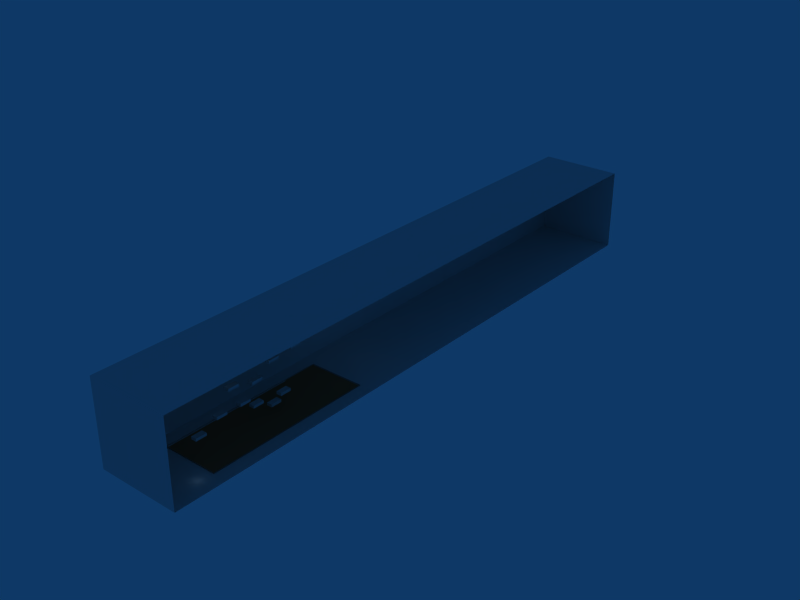 # Source: chocoLevel.blend  (saved by Blender 2.48.1; exported with 4.5.12 LTS)
import bpy
from mathutils import Matrix  # noqa: F401  (used for matrix-valued properties, if any)

bpy.ops.wm.read_factory_settings(use_empty=True)
scene = bpy.context.scene
scene.name = 'Scene'

# ---- collections
col_collection_1 = bpy.data.collections.new('Collection 1'); scene.collection.children.link(col_collection_1)
col_stairs = bpy.data.collections.new('Stairs')  # instanced only; not linked into the scene
col_fat = bpy.data.collections.new('Fat')  # instanced only; not linked into the scene

# ---- materials (node trees are filled in below, after node groups)
mat_chocolate = bpy.data.materials.new('Chocolate')
mat_chocolate.alpha_threshold = 0.0
mat_chocolate.diffuse_color = (0.6611, 0.3503, 0.2206, 1.0)
mat_chocolate.roughness = 0.5
mat_chocolate.specular_intensity = 2.0
mat_chocolate.line_color = (0.0, 0.0, 0.0, 1.0)
mat_material = bpy.data.materials.new('Material')
mat_material_1 = bpy.data.materials.new('Material')
mat_material_1.alpha_threshold = 0.0
mat_material_1.diffuse_color = (0.5222, 0.5146, 0.5146, 1.0)
mat_material_1.roughness = 0.5
mat_material_1.line_color = (0.0, 0.0, 0.0, 1.0)
mat_material_002 = bpy.data.materials.new('Material.002')
mat_material_002.alpha_threshold = 0.0
mat_material_002.diffuse_color = (0.3845, 0.2198, 0.03568, 1.0)
mat_material_002.roughness = 0.5
mat_material_002.line_color = (0.0, 0.0, 0.0, 1.0)

# ---- material node trees

# ---- world
world_world = bpy.data.worlds.new('World'); scene.world = world_world
world_world.color = (0.05656, 0.2208, 0.4)
world_world.use_sun_shadow = False
world_world.sun_shadow_jitter_overblur = 0.0
world_world.cycles.sampling_method = 'MANUAL'
world_world.cycles.sample_map_resolution = 256

# ---- lights
light_spot_003 = bpy.data.lights.new('Spot.003', 'POINT')
light_spot_003.transmission_factor = 0.0
light_spot_003.cutoff_distance = 30.0
light_spot_003.energy = 20.0
light_spot_003.shadow_buffer_clip_start = 1.001
light_spot_003.shadow_soft_size = 1.0
light_spot_003.shadow_maximum_resolution = 0.006
light_spot_003.use_absolute_resolution = True
light_spot_003.cycles.use_multiple_importance_sampling = False
light_spot_002 = bpy.data.lights.new('Spot.002', 'POINT')
light_spot_002.transmission_factor = 0.0
light_spot_002.cutoff_distance = 30.0
light_spot_002.energy = 80.0
light_spot_002.shadow_buffer_clip_start = 1.001
light_spot_002.shadow_soft_size = 1.0
light_spot_002.shadow_maximum_resolution = 0.006
light_spot_002.use_absolute_resolution = True
light_spot_002.cycles.use_multiple_importance_sampling = False
light_spot_001 = bpy.data.lights.new('Spot.001', 'POINT')
light_spot_001.transmission_factor = 0.0
light_spot_001.cutoff_distance = 30.0
light_spot_001.energy = 80.0
light_spot_001.shadow_buffer_clip_start = 1.001
light_spot_001.shadow_soft_size = 1.0
light_spot_001.shadow_maximum_resolution = 0.006
light_spot_001.use_absolute_resolution = True
light_spot_001.cycles.use_multiple_importance_sampling = False
light_spot = bpy.data.lights.new('Spot', 'POINT')
light_spot.transmission_factor = 0.0
light_spot.cutoff_distance = 30.0
light_spot.energy = 80.0
light_spot.shadow_buffer_clip_start = 1.001
light_spot.shadow_soft_size = 1.0
light_spot.shadow_maximum_resolution = 0.006
light_spot.use_absolute_resolution = True
light_spot.cycles.use_multiple_importance_sampling = False

# ---- meshes
me_plane_001 = bpy.data.meshes.new('Plane.001')
me_plane_001.from_pydata([(1.0, 1.0, 0.0), (1.0, -1.0, 0.0), (-1.0, -1.0, 0.0), (-1.0, 1.0, 0.0)], [], [(0, 3, 2, 1)])
me_plane_001.use_remesh_preserve_volume = False
me_plane_001.use_remesh_preserve_attributes = False
me_plane_001.use_mirror_vertex_groups = False
me_plane_001.update()
me_chocolayer = bpy.data.meshes.new('chocoLayer')
me_chocolayer.from_pydata([(-1.0, -1.0, 0.777), (-1.0, 1.0, 0.777), (1.0, 1.0, 0.777), (1.0, -1.0, 0.777)], [], [(0, 1, 2, 3)])
me_chocolayer.polygons.foreach_set('use_smooth', [True] * 1)
_uv = me_chocolayer.uv_layers.new(name='UVTex')
_uv.uv.foreach_set('vector', [0.1784, 0.1784, 0.8216, 0.1784, 0.8216, 0.8216, 0.1784, 0.8216])
me_chocolayer.materials.append(None)
me_chocolayer.use_remesh_preserve_volume = False
me_chocolayer.use_remesh_preserve_attributes = False
me_chocolayer.use_mirror_vertex_groups = False
me_chocolayer.update()
me_cube_001 = bpy.data.meshes.new('Cube.001')
me_cube_001.from_pydata([(1.0, 1.0, -1.0), (1.0, -1.0, -1.0), (-1.0, -1.0, -1.0), (-1.0, 1.0, -1.0), (1.0, 1.0, 1.0), (1.0, -1.0, 1.0), (-1.0, -1.0, 1.0), (-1.0, 1.0, 1.0)], [], [(0, 1, 2, 3), (4, 7, 6, 5), (0, 4, 5, 1), (1, 5, 6, 2), (2, 6, 7, 3), (4, 0, 3, 7)])
me_cube_001.materials.append(None)
me_cube_001.use_remesh_preserve_volume = False
me_cube_001.use_remesh_preserve_attributes = False
me_cube_001.use_mirror_vertex_groups = False
me_cube_001.update()
me_plane_004 = bpy.data.meshes.new('Plane.004')
me_plane_004.from_pydata([(1.0, 1.0, 0.0), (1.0, -1.0, 0.0), (-1.0, -1.0, 0.0), (-1.0, 1.0, 0.0), (1.0, -0.3, 0.0), (-1.0, -0.3, 0.0), (1.0, -0.8285, 0.0), (-1.0, -0.8285, 0.0), (-0.64, -1.0, 0.0), (-0.64, 1.0, 0.0), (-0.64, -0.3, 0.0), (-0.64, -0.8285, 0.0), (0.6638, -1.0, 0.0), (0.6638, 1.0, 0.0), (0.6638, -0.3, 0.0), (0.6638, -0.8285, 0.0), (1.0, -0.2935, 0.0), (-1.0, -0.2935, 0.0), (-0.64, -0.2935, 0.0), (0.6638, -0.2935, 0.0), (1.0, -0.8336, 0.0), (-1.0, -0.8336, 0.0), (-0.64, -0.8336, 0.0), (0.6638, -0.8336, 0.0)], [], [(7, 11, 10, 5), (15, 6, 4, 14), (3, 17, 18, 9), (17, 5, 10, 18), (16, 0, 13, 19), (19, 14, 4, 16), (9, 18, 19, 13), (8, 22, 21, 2), (22, 11, 7, 21), (12, 23, 22, 8), (1, 20, 23, 12), (20, 6, 15, 23)])
me_plane_004.materials.append(mat_material)
me_plane_004.use_remesh_preserve_volume = False
me_plane_004.use_remesh_preserve_attributes = False
me_plane_004.use_mirror_vertex_groups = False
me_plane_004.update()
me_tank = bpy.data.meshes.new('Tank')
me_tank.from_pydata([(1.0, 1.0, -1.0), (1.0, -1.0, -1.0), (-1.0, -1.0, -1.0), (-1.0, 1.0, -1.0), (1.0, 1.0, 1.0), (1.0, -1.0, 1.0), (-1.0, -1.0, 1.0), (-1.0, 1.0, 1.0), (1.0, 1.0, 1.0), (-1.0, 1.0, 1.0), (-1.0, -1.0, 1.0), (1.0, -1.0, 1.0), (0.9519, 0.9519, -0.8041), (0.9519, -0.9519, -0.8041), (-0.9519, -0.9519, -0.8041), (-0.9519, 0.9519, -0.8041), (-1.0, -1.0, -0.8325), (-1.0, 1.0, -0.8325), (1.0, 1.0, -0.8325), (1.0, -1.0, -0.8325), (1.0, -1.0, 0.777), (1.0, 1.0, 0.777), (-1.0, 1.0, 0.777), (-1.0, -1.0, 0.777)], [], [(0, 4, 5, 1), (1, 5, 6, 2), (2, 6, 7, 3), (4, 0, 3, 7), (4, 7, 9, 8), (7, 6, 10, 9), (6, 5, 11, 10), (5, 4, 8, 11), (11, 8, 12, 13), (10, 11, 13, 14), (9, 10, 14, 15), (8, 9, 15, 12), (12, 15, 14, 13), (2, 3, 17, 16), (3, 0, 18, 17), (0, 1, 19, 18), (1, 2, 16, 19), (19, 16, 23, 20), (18, 19, 20, 21), (17, 18, 21, 22), (16, 17, 22, 23)])
me_tank.materials.append(mat_material_1)
me_tank.materials.append(mat_material_002)
me_tank.use_remesh_preserve_volume = False
me_tank.use_remesh_preserve_attributes = False
me_tank.use_mirror_vertex_groups = False
me_tank.update()
me_plane = bpy.data.meshes.new('Plane')
me_plane.from_pydata([(1.0, 1.0, 0.0), (1.0, -1.0, 0.0), (-1.0, -1.0, 0.0), (-1.0, 1.0, 0.0)], [], [(0, 3, 2, 1)])
_uv = me_plane.uv_layers.new(name='UVTex')
_uv.uv.foreach_set('vector', [0.0, 0.0, 1.0, 0.0, 1.0, 1.0, 0.0, 1.0])
me_plane.use_remesh_preserve_volume = False
me_plane.use_remesh_preserve_attributes = False
me_plane.use_mirror_vertex_groups = False
me_plane.update()
me_plane_003 = bpy.data.meshes.new('Plane.003')
me_plane_003.from_pydata([(1.0, 1.0, 0.0), (1.0, -1.0, 0.0), (-1.0, -1.0, 0.0), (-1.0, 1.0, 0.0)], [], [(0, 3, 2, 1)])
_uv = me_plane_003.uv_layers.new(name='UVTex')
_uv.uv.foreach_set('vector', [0.0, 0.0, 1.0, 0.0, 1.0, 1.0, 0.0, 1.0])
me_plane_003.materials.append(mat_material)
me_plane_003.use_remesh_preserve_volume = False
me_plane_003.use_remesh_preserve_attributes = False
me_plane_003.use_mirror_vertex_groups = False
me_plane_003.update()
me_plane_002 = bpy.data.meshes.new('Plane.002')
me_plane_002.from_pydata([(1.0, 1.0, 0.0), (1.0, -1.0, 0.0), (-1.0, -1.0, 0.0), (-1.0, 1.0, 0.0)], [], [(0, 1, 2, 3)])
me_plane_002.materials.append(mat_material)
me_plane_002.use_remesh_preserve_volume = False
me_plane_002.use_remesh_preserve_attributes = False
me_plane_002.use_mirror_vertex_groups = False
me_plane_002.update()

# ---- objects
ob_plane_004 = bpy.data.objects.new('Plane.004', me_plane_001)
ob_chocolayer = bpy.data.objects.new('chocoLayer', me_chocolayer)
ob_cube_010 = bpy.data.objects.new('Cube.010', me_cube_001)
ob_cube_009 = bpy.data.objects.new('Cube.009', me_cube_001)
ob_cube_008 = bpy.data.objects.new('Cube.008', me_cube_001)
ob_cube_007 = bpy.data.objects.new('Cube.007', me_cube_001)
ob_cube_006 = bpy.data.objects.new('Cube.006', me_cube_001)
ob_cube_005 = bpy.data.objects.new('Cube.005', me_cube_001)
ob_cube_004 = bpy.data.objects.new('Cube.004', me_cube_001)
ob_cube_003 = bpy.data.objects.new('Cube.003', me_cube_001)
ob_cube_002 = bpy.data.objects.new('Cube.002', me_cube_001)
ob_cube_001 = bpy.data.objects.new('Cube.001', me_cube_001)
ob_plane = bpy.data.objects.new('Plane', me_plane_004)
ob_lamp_003 = bpy.data.objects.new('Lamp.003', light_spot_003)
ob_tank = bpy.data.objects.new('Tank', me_tank)
ob_plane_003 = bpy.data.objects.new('Plane.003', me_plane)
ob_plane_002 = bpy.data.objects.new('Plane.002', me_plane_003)
ob_plane_001 = bpy.data.objects.new('Plane.001', me_plane_002)
ob_lamp_002 = bpy.data.objects.new('Lamp.002', light_spot_002)
ob_lamp_001 = bpy.data.objects.new('Lamp.001', light_spot_001)
ob_lamp = bpy.data.objects.new('Lamp', light_spot)
ob_stairs = bpy.data.objects.new('Stairs', None)
ob_group_002 = bpy.data.objects.new('Group.002', None)
ob_fat = bpy.data.objects.new('Fat', None)

# ---- transforms, parenting, visibility, modifiers, constraints
ob_plane_004.location = (-15.0, 110.0, 15.0)
ob_plane_004.rotation_euler = (-0.0, 1.571, 0.0)
ob_plane_004.scale = (15.0, 110.0, 1.0)
ob_plane_004.lock_rotations_4d = False
ob_plane_004.empty_display_type = 'ARROWS'
ob_plane_004.hide_viewport = True
ob_plane_004.lineart.crease_threshold = 0.0
ob_chocolayer.location = (0.0, 48.0, 0.77)
ob_chocolayer.rotation_euler = (3.142, -0.0, 0.0)
ob_chocolayer.scale = (10.0, 30.0, 1.0)
ob_chocolayer.lock_rotations_4d = False
ob_chocolayer.empty_display_type = 'ARROWS'
ob_chocolayer.lineart.crease_threshold = 0.0
ob_chocolayer.material_slots[0].link = 'OBJECT'; ob_chocolayer.material_slots[0].material = mat_chocolate
ob_cube_010.location = (0.0, 51.0, 3.0)
ob_cube_010.scale = (1.0, 2.0, 0.5)
ob_cube_010.lock_rotations_4d = False
ob_cube_010.empty_display_type = 'ARROWS'
ob_cube_010.lineart.crease_threshold = 0.0
ob_cube_009.location = (0.0, 60.0, 19.0)
ob_cube_009.scale = (1.0, 2.0, 0.5)
ob_cube_009.lock_rotations_4d = False
ob_cube_009.empty_display_type = 'ARROWS'
ob_cube_009.lineart.crease_threshold = 0.0
ob_cube_008.location = (0.0, 51.0, 18.0)
ob_cube_008.scale = (1.0, 2.0, 0.5)
ob_cube_008.lock_rotations_4d = False
ob_cube_008.empty_display_type = 'ARROWS'
ob_cube_008.lineart.crease_threshold = 0.0
ob_cube_007.location = (0.0, 35.0, 16.0)
ob_cube_007.scale = (1.0, 2.0, 0.5)
ob_cube_007.lock_rotations_4d = False
ob_cube_007.empty_display_type = 'ARROWS'
ob_cube_007.lineart.crease_threshold = 0.0
ob_cube_006.location = (0.0, 44.0, 14.0)
ob_cube_006.scale = (1.0, 2.0, 0.5)
ob_cube_006.lock_rotations_4d = False
ob_cube_006.empty_display_type = 'ARROWS'
ob_cube_006.lineart.crease_threshold = 0.0
ob_cube_005.location = (0.0, 44.0, 6.0)
ob_cube_005.scale = (1.0, 2.0, 0.5)
ob_cube_005.lock_rotations_4d = False
ob_cube_005.empty_display_type = 'ARROWS'
ob_cube_005.lineart.crease_threshold = 0.0
ob_cube_004.location = (0.0, 39.0, 9.0)
ob_cube_004.scale = (1.0, 2.0, 0.5)
ob_cube_004.lock_rotations_4d = False
ob_cube_004.empty_display_type = 'ARROWS'
ob_cube_004.lineart.crease_threshold = 0.0
ob_cube_003.location = (0.0, 30.0, 9.0)
ob_cube_003.scale = (1.0, 2.0, 0.5)
ob_cube_003.lock_rotations_4d = False
ob_cube_003.empty_display_type = 'ARROWS'
ob_cube_003.lineart.crease_threshold = 0.0
ob_cube_002.location = (0.0, 22.0, 6.0)
ob_cube_002.scale = (1.0, 2.0, 0.5)
ob_cube_002.lock_rotations_4d = False
ob_cube_002.empty_display_type = 'ARROWS'
ob_cube_002.lineart.crease_threshold = 0.0
ob_cube_001.location = (0.0, 55.07, 5.0)
ob_cube_001.scale = (1.0, 2.0, 0.5)
ob_cube_001.lock_rotations_4d = False
ob_cube_001.empty_display_type = 'ARROWS'
ob_cube_001.lineart.crease_threshold = 0.0
ob_plane.location = (0.0, 110.0, 0.0)
ob_plane.scale = (15.0, 110.0, 1.0)
ob_plane.lock_rotations_4d = False
ob_plane.empty_display_type = 'ARROWS'
ob_plane.lineart.crease_threshold = 0.0
ob_lamp_003.location = (9.0, 13.0, 2.141)
ob_lamp_003.rotation_euler = (0.6503, 0.05522, 1.866)
ob_lamp_003.lock_rotations_4d = False
ob_lamp_003.empty_display_type = 'ARROWS'
ob_lamp_003.color = (0.0, 0.0, 0.0, 0.0)
ob_lamp_003.lineart.crease_threshold = 0.0
ob_tank.location = (0.0, 48.0, -0.6765)
ob_tank.scale = (10.0, 30.0, 1.0)
ob_tank.lock_rotations_4d = False
ob_tank.empty_display_type = 'ARROWS'
ob_tank.lineart.crease_threshold = 0.0
ob_plane_003.location = (0.0, 220.0, 15.0)
ob_plane_003.rotation_euler = (-1.571, -2.22e-16, 2.22e-16)
ob_plane_003.scale = (15.0, 15.0, 1.0)
ob_plane_003.lock_rotations_4d = False
ob_plane_003.empty_display_type = 'ARROWS'
ob_plane_003.lineart.crease_threshold = 0.0
ob_plane_002.location = (0.0, 0.0, 15.0)
ob_plane_002.rotation_euler = (-1.571, -2.22e-16, 2.22e-16)
ob_plane_002.scale = (15.0, 15.0, 1.0)
ob_plane_002.lock_rotations_4d = False
ob_plane_002.empty_display_type = 'ARROWS'
ob_plane_002.lineart.crease_threshold = 0.0
ob_plane_001.location = (0.0, 110.0, 30.0)
ob_plane_001.scale = (15.0, 110.0, 1.0)
ob_plane_001.lock_rotations_4d = False
ob_plane_001.empty_display_type = 'ARROWS'
ob_plane_001.lineart.crease_threshold = 0.0
ob_lamp_002.location = (0.0, 90.0, 16.0)
ob_lamp_002.rotation_euler = (0.6503, 0.05522, 1.866)
ob_lamp_002.lock_rotations_4d = False
ob_lamp_002.empty_display_type = 'ARROWS'
ob_lamp_002.color = (0.0, 0.0, 0.0, 0.0)
ob_lamp_002.lineart.crease_threshold = 0.0
ob_lamp_001.location = (0.0, 60.0, 19.39)
ob_lamp_001.rotation_euler = (0.6503, 0.05522, 1.866)
ob_lamp_001.lock_rotations_4d = False
ob_lamp_001.empty_display_type = 'ARROWS'
ob_lamp_001.color = (0.0, 0.0, 0.0, 0.0)
ob_lamp_001.lineart.crease_threshold = 0.0
ob_lamp.location = (0.0, 30.0, 27.05)
ob_lamp.rotation_euler = (0.6503, 0.05522, 1.866)
ob_lamp.lock_rotations_4d = False
ob_lamp.empty_display_type = 'ARROWS'
ob_lamp.color = (0.0, 0.0, 0.0, 0.0)
ob_lamp.lineart.crease_threshold = 0.0
ob_stairs.location = (0.0, 15.0, 0.0)
ob_stairs.rotation_euler = (0.0, -0.0, 3.142)
ob_stairs.lock_rotations_4d = False
ob_stairs.empty_display_type = 'ARROWS'
ob_stairs.empty_image_offset = (0.0, 0.0)
ob_stairs.show_instancer_for_render = False
ob_stairs.instance_type = 'COLLECTION'
ob_stairs.lineart.crease_threshold = 0.0
ob_group_002.location = (0.0, 81.0, 0.0)
ob_group_002.scale = (1.0, 1.0, 1.4)
ob_group_002.lock_rotations_4d = False
ob_group_002.empty_display_type = 'ARROWS'
ob_group_002.empty_image_offset = (0.0, 0.0)
ob_group_002.show_instancer_for_render = False
ob_group_002.instance_type = 'COLLECTION'
ob_group_002.lineart.crease_threshold = 0.0
ob_fat.location = (0.0, 51.11, 19.81)
ob_fat.lock_rotations_4d = False
ob_fat.empty_display_type = 'ARROWS'
ob_fat.empty_image_offset = (0.0, 0.0)
ob_fat.show_instancer_for_render = False
ob_fat.instance_type = 'COLLECTION'
ob_fat.lineart.crease_threshold = 0.0
ob_stairs.instance_collection = col_stairs
ob_group_002.instance_collection = col_stairs
ob_fat.instance_collection = col_fat

# ---- collection membership
col_collection_1.objects.link(ob_plane_004)
col_collection_1.objects.link(ob_chocolayer)
col_collection_1.objects.link(ob_cube_010)
col_collection_1.objects.link(ob_cube_009)
col_collection_1.objects.link(ob_cube_008)
col_collection_1.objects.link(ob_cube_007)
col_collection_1.objects.link(ob_cube_006)
col_collection_1.objects.link(ob_cube_005)
col_collection_1.objects.link(ob_cube_004)
col_collection_1.objects.link(ob_cube_003)
col_collection_1.objects.link(ob_cube_002)
col_collection_1.objects.link(ob_cube_001)
col_collection_1.objects.link(ob_plane)
col_collection_1.objects.link(ob_lamp_003)
col_collection_1.objects.link(ob_tank)
col_collection_1.objects.link(ob_plane_003)
col_collection_1.objects.link(ob_plane_002)
col_collection_1.objects.link(ob_plane_001)
col_collection_1.objects.link(ob_lamp_002)
col_collection_1.objects.link(ob_lamp_001)
col_collection_1.objects.link(ob_lamp)
col_collection_1.objects.link(ob_stairs)
col_collection_1.objects.link(ob_group_002)
col_collection_1.objects.link(ob_fat)

# ---- scene / render settings (as saved in the file)
scene.frame_start = 1; scene.frame_end = 350; scene.frame_set(2)
scene.render.engine = 'BLENDER_EEVEE_NEXT'
scene.render.image_settings.file_format = 'JPEG'
scene.render.image_settings.color_mode = 'RGB'
scene.render.image_settings.compression = 90
scene.render.resolution_x = 800
scene.render.resolution_y = 600
scene.render.pixel_aspect_x = 100.0
scene.render.pixel_aspect_y = 100.0
scene.render.fps = 25
scene.render.dither_intensity = 0.0
scene.render.use_compositing = False
scene.render.use_sequencer = False
scene.render.bake_margin = 2
scene.render.bake_bias = 0.0
scene.render.use_stamp_time = False
scene.render.use_stamp_date = False
scene.render.use_stamp_frame = False
scene.render.use_stamp_camera = False
scene.render.use_stamp_scene = False
scene.render.use_stamp_filename = False
scene.render.use_stamp_render_time = False
scene.render.stamp_font_size = 0
scene.cycles.use_denoising = False
scene.cycles.samples = 10
scene.cycles.sampling_pattern = 'TABULATED_SOBOL'
scene.cycles.light_sampling_threshold = 0.0
scene.cycles.use_adaptive_sampling = False
scene.cycles.use_light_tree = False
scene.cycles.blur_glossy = 0.0
scene.cycles.volume_bounces = 1
scene.cycles.pixel_filter_type = 'GAUSSIAN'
scene.cycles.sample_clamp_indirect = 0.0
scene.view_settings.view_transform = 'Raw'
bpy.context.view_layer.update()

# ---- added for rendering (the .blend has no active camera): camera
cam_auto = bpy.data.cameras.new('AutoCamera')
cam_auto.lens = 50.0
cam_auto.sensor_width = 36.0
cam_auto.clip_end = 3657.77
ob_auto_camera = bpy.data.objects.new('AutoCamera', cam_auto)
scene.collection.objects.link(ob_auto_camera)
ob_auto_camera.location = (208.421, -140.605, 180.898)
ob_auto_camera.rotation_euler = (1.09748, -7.21219e-08, 0.694738)
scene.camera = ob_auto_camera
bpy.context.view_layer.update()
